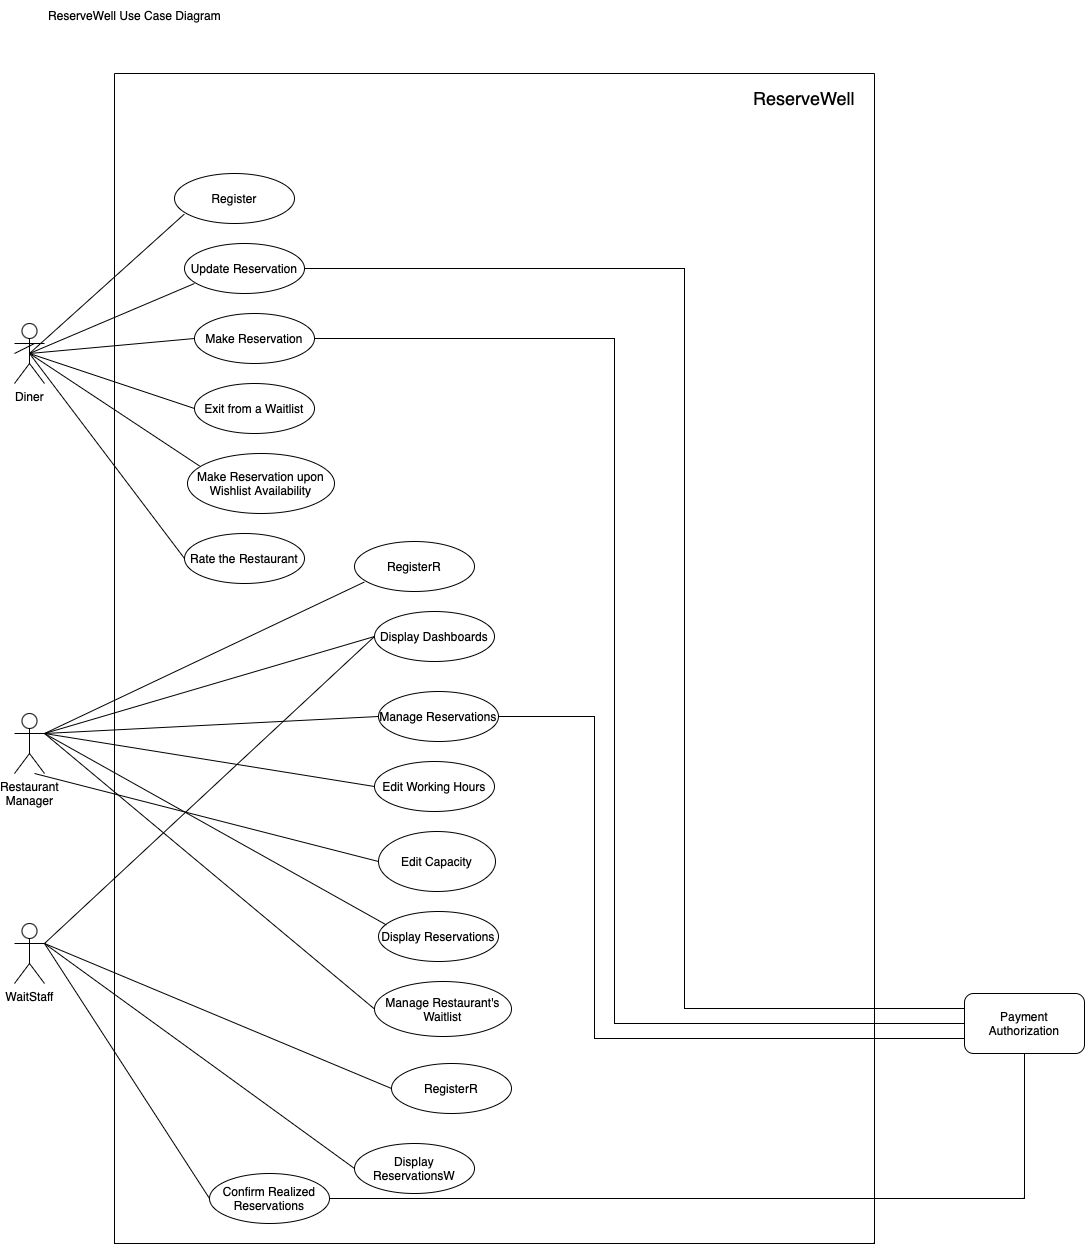

The diagram above was exported from draw.io. Its source (the exported page's mxGraphModel, read from the mxfile embedded in the PNG):
<mxGraphModel dx="1530" dy="2186" grid="1" gridSize="10" guides="1" tooltips="1" connect="1" arrows="1" fold="1" page="1" pageScale="1" pageWidth="827" pageHeight="1169" math="0" shadow="0">
  <root>
    <mxCell id="0" />
    <mxCell id="1" parent="0" />
    <mxCell id="_iOD_FwxWWHkL_bR_-TL-17" value="" style="endArrow=none;html=1;rounded=0;exitX=0.5;exitY=0.5;exitDx=0;exitDy=0;exitPerimeter=0;" parent="1" source="_iOD_FwxWWHkL_bR_-TL-1" edge="1">
      <mxGeometry width="50" height="50" relative="1" as="geometry">
        <mxPoint x="40" y="260" as="sourcePoint" />
        <mxPoint x="200" y="200" as="targetPoint" />
      </mxGeometry>
    </mxCell>
    <mxCell id="_iOD_FwxWWHkL_bR_-TL-25" value="" style="endArrow=none;html=1;rounded=0;entryX=0;entryY=0.5;entryDx=0;entryDy=0;exitX=0.5;exitY=0.5;exitDx=0;exitDy=0;exitPerimeter=0;" parent="1" source="_iOD_FwxWWHkL_bR_-TL-1" target="_iOD_FwxWWHkL_bR_-TL-20" edge="1">
      <mxGeometry width="50" height="50" relative="1" as="geometry">
        <mxPoint x="40" y="260" as="sourcePoint" />
        <mxPoint x="184.5999999999999" y="241.07999999999993" as="targetPoint" />
      </mxGeometry>
    </mxCell>
    <mxCell id="_iOD_FwxWWHkL_bR_-TL-30" value="" style="endArrow=none;html=1;rounded=0;entryX=0.083;entryY=0.21;entryDx=0;entryDy=0;entryPerimeter=0;exitX=0.5;exitY=0.5;exitDx=0;exitDy=0;exitPerimeter=0;" parent="1" source="_iOD_FwxWWHkL_bR_-TL-1" target="_iOD_FwxWWHkL_bR_-TL-31" edge="1">
      <mxGeometry width="50" height="50" relative="1" as="geometry">
        <mxPoint x="40" y="260" as="sourcePoint" />
        <mxPoint x="210" y="320" as="targetPoint" />
      </mxGeometry>
    </mxCell>
    <mxCell id="_iOD_FwxWWHkL_bR_-TL-31" value="Make Reservation upon Wishlist Availability" style="ellipse;whiteSpace=wrap;html=1;" parent="1" vertex="1">
      <mxGeometry x="193" y="370" width="147" height="60" as="geometry" />
    </mxCell>
    <mxCell id="_iOD_FwxWWHkL_bR_-TL-34" value="" style="swimlane;startSize=0;" parent="1" vertex="1">
      <mxGeometry x="120" y="-10" width="760" height="1170" as="geometry" />
    </mxCell>
    <mxCell id="_iOD_FwxWWHkL_bR_-TL-5" value="&lt;font style=&quot;font-size: 18px;&quot;&gt;ReserveWell&lt;/font&gt;&lt;br&gt;" style="text;html=1;strokeColor=none;fillColor=none;align=center;verticalAlign=middle;whiteSpace=wrap;rounded=0;" parent="_iOD_FwxWWHkL_bR_-TL-34" vertex="1">
      <mxGeometry x="660" y="10" width="60" height="30" as="geometry" />
    </mxCell>
    <mxCell id="_iOD_FwxWWHkL_bR_-TL-38" value="Rate the Restaurant" style="ellipse;whiteSpace=wrap;html=1;" parent="_iOD_FwxWWHkL_bR_-TL-34" vertex="1">
      <mxGeometry x="70" y="460" width="120" height="50" as="geometry" />
    </mxCell>
    <mxCell id="X5q9TY2TcH909mWz9Nuj-4" value="Display Dashboards" style="ellipse;whiteSpace=wrap;html=1;" parent="_iOD_FwxWWHkL_bR_-TL-34" vertex="1">
      <mxGeometry x="260" y="538" width="120" height="50" as="geometry" />
    </mxCell>
    <mxCell id="X5q9TY2TcH909mWz9Nuj-6" value="Edit Working Hours" style="ellipse;whiteSpace=wrap;html=1;" parent="_iOD_FwxWWHkL_bR_-TL-34" vertex="1">
      <mxGeometry x="260" y="688" width="120" height="50" as="geometry" />
    </mxCell>
    <mxCell id="X5q9TY2TcH909mWz9Nuj-9" value="RegisterR" style="ellipse;whiteSpace=wrap;html=1;" parent="_iOD_FwxWWHkL_bR_-TL-34" vertex="1">
      <mxGeometry x="240" y="468" width="120" height="50" as="geometry" />
    </mxCell>
    <mxCell id="X5q9TY2TcH909mWz9Nuj-10" value="Manage Reservations" style="ellipse;whiteSpace=wrap;html=1;" parent="_iOD_FwxWWHkL_bR_-TL-34" vertex="1">
      <mxGeometry x="264" y="618" width="120" height="50" as="geometry" />
    </mxCell>
    <mxCell id="X5q9TY2TcH909mWz9Nuj-12" value="Edit Capacity" style="ellipse;whiteSpace=wrap;html=1;" parent="_iOD_FwxWWHkL_bR_-TL-34" vertex="1">
      <mxGeometry x="264" y="758" width="117" height="60" as="geometry" />
    </mxCell>
    <mxCell id="X5q9TY2TcH909mWz9Nuj-13" value="Display Reservations" style="ellipse;whiteSpace=wrap;html=1;" parent="_iOD_FwxWWHkL_bR_-TL-34" vertex="1">
      <mxGeometry x="264" y="838" width="120" height="50" as="geometry" />
    </mxCell>
    <mxCell id="X5q9TY2TcH909mWz9Nuj-14" value="Manage Restaurant's Waitlist" style="ellipse;whiteSpace=wrap;html=1;" parent="_iOD_FwxWWHkL_bR_-TL-34" vertex="1">
      <mxGeometry x="260" y="908" width="137" height="55" as="geometry" />
    </mxCell>
    <mxCell id="aBgYs4_gjkA5baY2vK1K-6" value="" style="group" parent="_iOD_FwxWWHkL_bR_-TL-34" vertex="1" connectable="0">
      <mxGeometry x="-15" y="830" width="230" height="120" as="geometry" />
    </mxCell>
    <mxCell id="aBgYs4_gjkA5baY2vK1K-14" value="Display ReservationsW" style="ellipse;whiteSpace=wrap;html=1;" parent="_iOD_FwxWWHkL_bR_-TL-34" vertex="1">
      <mxGeometry x="240" y="1070" width="120" height="50" as="geometry" />
    </mxCell>
    <mxCell id="-jtFz9mQnxMQIyqFn_vw-1" value="Confirm Realized Reservations" style="ellipse;whiteSpace=wrap;html=1;" parent="_iOD_FwxWWHkL_bR_-TL-34" vertex="1">
      <mxGeometry x="95" y="1100" width="120" height="50" as="geometry" />
    </mxCell>
    <mxCell id="Ky3qAekjBct37t4nsQfE-4" value="Exit from a Waitlist" style="ellipse;whiteSpace=wrap;html=1;" parent="_iOD_FwxWWHkL_bR_-TL-34" vertex="1">
      <mxGeometry x="80" y="310" width="120" height="50" as="geometry" />
    </mxCell>
    <mxCell id="_iOD_FwxWWHkL_bR_-TL-20" value="Make Reservation" style="ellipse;whiteSpace=wrap;html=1;" parent="_iOD_FwxWWHkL_bR_-TL-34" vertex="1">
      <mxGeometry x="80" y="240" width="120" height="50" as="geometry" />
    </mxCell>
    <mxCell id="Ky3qAekjBct37t4nsQfE-7" value="RegisterR" style="ellipse;whiteSpace=wrap;html=1;" parent="_iOD_FwxWWHkL_bR_-TL-34" vertex="1">
      <mxGeometry x="277" y="990" width="120" height="50" as="geometry" />
    </mxCell>
    <mxCell id="_iOD_FwxWWHkL_bR_-TL-27" value="" style="group" parent="_iOD_FwxWWHkL_bR_-TL-34" vertex="1" connectable="0">
      <mxGeometry x="-50" y="100" width="240" height="120" as="geometry" />
    </mxCell>
    <mxCell id="_iOD_FwxWWHkL_bR_-TL-14" value="Register" style="ellipse;whiteSpace=wrap;html=1;" parent="_iOD_FwxWWHkL_bR_-TL-27" vertex="1">
      <mxGeometry x="110" width="120" height="50" as="geometry" />
    </mxCell>
    <mxCell id="_iOD_FwxWWHkL_bR_-TL-18" value="Update Reservation" style="ellipse;whiteSpace=wrap;html=1;" parent="_iOD_FwxWWHkL_bR_-TL-27" vertex="1">
      <mxGeometry x="120" y="70" width="120" height="50" as="geometry" />
    </mxCell>
    <mxCell id="_iOD_FwxWWHkL_bR_-TL-39" value="" style="endArrow=none;html=1;rounded=0;entryX=0;entryY=0.5;entryDx=0;entryDy=0;exitX=0.5;exitY=0.5;exitDx=0;exitDy=0;exitPerimeter=0;" parent="1" source="_iOD_FwxWWHkL_bR_-TL-1" target="_iOD_FwxWWHkL_bR_-TL-38" edge="1">
      <mxGeometry width="50" height="50" relative="1" as="geometry">
        <mxPoint x="40" y="260" as="sourcePoint" />
        <mxPoint x="200" y="532" as="targetPoint" />
      </mxGeometry>
    </mxCell>
    <mxCell id="5lrZJyZw9WaMry7IIv5V-1" value="ReserveWell Use Case Diagram" style="text;html=1;align=center;verticalAlign=middle;resizable=0;points=[];autosize=1;strokeColor=none;fillColor=none;" parent="1" vertex="1">
      <mxGeometry x="40" y="-83" width="200" height="30" as="geometry" />
    </mxCell>
    <mxCell id="X5q9TY2TcH909mWz9Nuj-1" value="Restaurant&lt;br&gt;Manager" style="shape=umlActor;verticalLabelPosition=bottom;verticalAlign=top;html=1;outlineConnect=0;" parent="1" vertex="1">
      <mxGeometry x="20" y="630" width="30" height="60" as="geometry" />
    </mxCell>
    <mxCell id="X5q9TY2TcH909mWz9Nuj-3" value="" style="endArrow=none;html=1;rounded=0;entryX=0;entryY=0.5;entryDx=0;entryDy=0;exitX=1;exitY=0.3333333333333333;exitDx=0;exitDy=0;exitPerimeter=0;" parent="1" source="X5q9TY2TcH909mWz9Nuj-1" target="X5q9TY2TcH909mWz9Nuj-6" edge="1">
      <mxGeometry width="50" height="50" relative="1" as="geometry">
        <mxPoint x="40" y="845" as="sourcePoint" />
        <mxPoint x="200" y="785" as="targetPoint" />
      </mxGeometry>
    </mxCell>
    <mxCell id="X5q9TY2TcH909mWz9Nuj-5" value="" style="endArrow=none;html=1;rounded=0;entryX=0;entryY=0.5;entryDx=0;entryDy=0;exitX=1;exitY=0.3333333333333333;exitDx=0;exitDy=0;exitPerimeter=0;" parent="1" source="X5q9TY2TcH909mWz9Nuj-1" target="X5q9TY2TcH909mWz9Nuj-10" edge="1">
      <mxGeometry width="50" height="50" relative="1" as="geometry">
        <mxPoint x="40" y="845" as="sourcePoint" />
        <mxPoint x="184.5999999999999" y="826.0799999999999" as="targetPoint" />
      </mxGeometry>
    </mxCell>
    <mxCell id="X5q9TY2TcH909mWz9Nuj-11" value="" style="endArrow=none;html=1;rounded=0;entryX=0;entryY=0.5;entryDx=0;entryDy=0;" parent="1" target="X5q9TY2TcH909mWz9Nuj-12" edge="1">
      <mxGeometry width="50" height="50" relative="1" as="geometry">
        <mxPoint x="40" y="690" as="sourcePoint" />
        <mxPoint x="210" y="905" as="targetPoint" />
      </mxGeometry>
    </mxCell>
    <mxCell id="X5q9TY2TcH909mWz9Nuj-16" value="" style="endArrow=none;html=1;rounded=0;entryX=0;entryY=0.5;entryDx=0;entryDy=0;exitX=1;exitY=0.3333333333333333;exitDx=0;exitDy=0;exitPerimeter=0;" parent="1" source="X5q9TY2TcH909mWz9Nuj-1" target="X5q9TY2TcH909mWz9Nuj-4" edge="1">
      <mxGeometry width="50" height="50" relative="1" as="geometry">
        <mxPoint x="50" y="855" as="sourcePoint" />
        <mxPoint x="215" y="978" as="targetPoint" />
      </mxGeometry>
    </mxCell>
    <mxCell id="X5q9TY2TcH909mWz9Nuj-17" value="" style="endArrow=none;html=1;rounded=0;entryX=0.067;entryY=0.27;entryDx=0;entryDy=0;entryPerimeter=0;exitX=1;exitY=0.3333333333333333;exitDx=0;exitDy=0;exitPerimeter=0;" parent="1" source="X5q9TY2TcH909mWz9Nuj-1" target="X5q9TY2TcH909mWz9Nuj-13" edge="1">
      <mxGeometry width="50" height="50" relative="1" as="geometry">
        <mxPoint x="50" y="855" as="sourcePoint" />
        <mxPoint x="215" y="978" as="targetPoint" />
      </mxGeometry>
    </mxCell>
    <mxCell id="X5q9TY2TcH909mWz9Nuj-18" value="" style="endArrow=none;html=1;rounded=0;entryX=0;entryY=0.5;entryDx=0;entryDy=0;exitX=1;exitY=0.3333333333333333;exitDx=0;exitDy=0;exitPerimeter=0;" parent="1" source="X5q9TY2TcH909mWz9Nuj-1" target="X5q9TY2TcH909mWz9Nuj-14" edge="1">
      <mxGeometry width="50" height="50" relative="1" as="geometry">
        <mxPoint x="80" y="710" as="sourcePoint" />
        <mxPoint x="200" y="1117" as="targetPoint" />
      </mxGeometry>
    </mxCell>
    <mxCell id="X5q9TY2TcH909mWz9Nuj-8" value="" style="endArrow=none;html=1;rounded=0;entryX=0.083;entryY=0.81;entryDx=0;entryDy=0;entryPerimeter=0;exitX=1;exitY=0.3333333333333333;exitDx=0;exitDy=0;exitPerimeter=0;" parent="1" source="X5q9TY2TcH909mWz9Nuj-1" target="X5q9TY2TcH909mWz9Nuj-9" edge="1">
      <mxGeometry width="50" height="50" relative="1" as="geometry">
        <mxPoint x="40" y="845" as="sourcePoint" />
        <mxPoint x="500" y="745" as="targetPoint" />
      </mxGeometry>
    </mxCell>
    <mxCell id="aBgYs4_gjkA5baY2vK1K-1" value="WaitStaff" style="shape=umlActor;verticalLabelPosition=bottom;verticalAlign=top;html=1;outlineConnect=0;" parent="1" vertex="1">
      <mxGeometry x="20" y="840" width="30" height="60" as="geometry" />
    </mxCell>
    <mxCell id="aBgYs4_gjkA5baY2vK1K-3" value="" style="endArrow=none;html=1;rounded=0;entryX=0;entryY=0.5;entryDx=0;entryDy=0;exitX=1;exitY=0.3333333333333333;exitDx=0;exitDy=0;exitPerimeter=0;" parent="1" source="aBgYs4_gjkA5baY2vK1K-1" target="X5q9TY2TcH909mWz9Nuj-4" edge="1">
      <mxGeometry width="50" height="50" relative="1" as="geometry">
        <mxPoint x="67" y="1037.4" as="sourcePoint" />
        <mxPoint x="227" y="977.4" as="targetPoint" />
      </mxGeometry>
    </mxCell>
    <mxCell id="aBgYs4_gjkA5baY2vK1K-5" value="" style="endArrow=none;html=1;rounded=0;entryX=0;entryY=0.5;entryDx=0;entryDy=0;exitX=1;exitY=0.3333333333333333;exitDx=0;exitDy=0;exitPerimeter=0;" parent="1" source="aBgYs4_gjkA5baY2vK1K-1" target="aBgYs4_gjkA5baY2vK1K-14" edge="1">
      <mxGeometry width="50" height="50" relative="1" as="geometry">
        <mxPoint x="67" y="1037.4" as="sourcePoint" />
        <mxPoint x="217" y="1032.4" as="targetPoint" />
      </mxGeometry>
    </mxCell>
    <mxCell id="aBgYs4_gjkA5baY2vK1K-7" value="" style="endArrow=none;html=1;rounded=0;exitX=1;exitY=0.3333333333333333;exitDx=0;exitDy=0;exitPerimeter=0;entryX=0;entryY=0.5;entryDx=0;entryDy=0;" parent="1" source="aBgYs4_gjkA5baY2vK1K-1" target="Ky3qAekjBct37t4nsQfE-7" edge="1">
      <mxGeometry width="50" height="50" relative="1" as="geometry">
        <mxPoint x="65" y="990" as="sourcePoint" />
        <mxPoint x="60" y="1060" as="targetPoint" />
      </mxGeometry>
    </mxCell>
    <mxCell id="-jtFz9mQnxMQIyqFn_vw-2" value="" style="endArrow=none;html=1;rounded=0;exitX=1;exitY=0.3333333333333333;exitDx=0;exitDy=0;exitPerimeter=0;entryX=0;entryY=0.5;entryDx=0;entryDy=0;" parent="1" source="aBgYs4_gjkA5baY2vK1K-1" target="-jtFz9mQnxMQIyqFn_vw-1" edge="1">
      <mxGeometry width="50" height="50" relative="1" as="geometry">
        <mxPoint x="80" y="1060" as="sourcePoint" />
        <mxPoint x="130" y="1010" as="targetPoint" />
      </mxGeometry>
    </mxCell>
    <mxCell id="CbOdrVqNvQkZTRvMvUvd-1" value="Payment Authorization" style="rounded=1;whiteSpace=wrap;html=1;" parent="1" vertex="1">
      <mxGeometry x="970" y="910" width="120" height="60" as="geometry" />
    </mxCell>
    <mxCell id="CbOdrVqNvQkZTRvMvUvd-3" value="" style="endArrow=none;html=1;rounded=0;exitX=1;exitY=0.5;exitDx=0;exitDy=0;entryX=0;entryY=0.5;entryDx=0;entryDy=0;" parent="1" source="_iOD_FwxWWHkL_bR_-TL-20" target="CbOdrVqNvQkZTRvMvUvd-1" edge="1">
      <mxGeometry width="50" height="50" relative="1" as="geometry">
        <mxPoint x="292.42640687119274" y="342.6776695296635" as="sourcePoint" />
        <mxPoint x="970" y="1010" as="targetPoint" />
        <Array as="points">
          <mxPoint x="620" y="255" />
          <mxPoint x="620" y="940" />
        </Array>
      </mxGeometry>
    </mxCell>
    <mxCell id="CbOdrVqNvQkZTRvMvUvd-4" value="" style="endArrow=none;html=1;rounded=0;entryX=0;entryY=0.25;entryDx=0;entryDy=0;exitX=1;exitY=0.5;exitDx=0;exitDy=0;" parent="1" source="_iOD_FwxWWHkL_bR_-TL-18" target="CbOdrVqNvQkZTRvMvUvd-1" edge="1">
      <mxGeometry width="50" height="50" relative="1" as="geometry">
        <mxPoint x="320" y="190" as="sourcePoint" />
        <mxPoint x="900" y="700" as="targetPoint" />
        <Array as="points">
          <mxPoint x="690" y="185" />
          <mxPoint x="690" y="925" />
        </Array>
      </mxGeometry>
    </mxCell>
    <mxCell id="CbOdrVqNvQkZTRvMvUvd-6" value="" style="endArrow=none;html=1;rounded=0;exitX=1;exitY=0.5;exitDx=0;exitDy=0;entryX=0;entryY=0.75;entryDx=0;entryDy=0;" parent="1" source="X5q9TY2TcH909mWz9Nuj-10" target="CbOdrVqNvQkZTRvMvUvd-1" edge="1">
      <mxGeometry width="50" height="50" relative="1" as="geometry">
        <mxPoint x="670" y="1080" as="sourcePoint" />
        <mxPoint x="720" y="1030" as="targetPoint" />
        <Array as="points">
          <mxPoint x="600" y="633" />
          <mxPoint x="600" y="955" />
        </Array>
      </mxGeometry>
    </mxCell>
    <mxCell id="CbOdrVqNvQkZTRvMvUvd-7" value="" style="endArrow=none;html=1;rounded=0;exitX=1;exitY=0.5;exitDx=0;exitDy=0;entryX=0.5;entryY=1;entryDx=0;entryDy=0;" parent="1" source="-jtFz9mQnxMQIyqFn_vw-1" target="CbOdrVqNvQkZTRvMvUvd-1" edge="1">
      <mxGeometry width="50" height="50" relative="1" as="geometry">
        <mxPoint x="710" y="1100" as="sourcePoint" />
        <mxPoint x="760" y="1050" as="targetPoint" />
        <Array as="points">
          <mxPoint x="1030" y="1115" />
        </Array>
      </mxGeometry>
    </mxCell>
    <mxCell id="Ky3qAekjBct37t4nsQfE-5" value="" style="endArrow=none;html=1;rounded=0;exitX=0.5;exitY=0.5;exitDx=0;exitDy=0;exitPerimeter=0;entryX=0;entryY=0.5;entryDx=0;entryDy=0;" parent="1" source="_iOD_FwxWWHkL_bR_-TL-1" target="Ky3qAekjBct37t4nsQfE-4" edge="1">
      <mxGeometry width="50" height="50" relative="1" as="geometry">
        <mxPoint x="150" y="330" as="sourcePoint" />
        <mxPoint x="200" y="280" as="targetPoint" />
      </mxGeometry>
    </mxCell>
    <mxCell id="Ky3qAekjBct37t4nsQfE-9" value="" style="endArrow=none;html=1;rounded=0;entryX=0;entryY=0.5;entryDx=0;entryDy=0;" parent="1" target="_iOD_FwxWWHkL_bR_-TL-1" edge="1">
      <mxGeometry width="50" height="50" relative="1" as="geometry">
        <mxPoint x="40" y="260" as="sourcePoint" />
        <mxPoint x="190" y="475" as="targetPoint" />
      </mxGeometry>
    </mxCell>
    <mxCell id="_iOD_FwxWWHkL_bR_-TL-1" value="Diner" style="shape=umlActor;verticalLabelPosition=bottom;verticalAlign=top;html=1;outlineConnect=0;" parent="1" vertex="1">
      <mxGeometry x="20" y="240" width="30" height="60" as="geometry" />
    </mxCell>
    <mxCell id="_iOD_FwxWWHkL_bR_-TL-12" value="" style="endArrow=none;html=1;rounded=0;entryX=0.083;entryY=0.81;entryDx=0;entryDy=0;entryPerimeter=0;exitX=0.5;exitY=0.5;exitDx=0;exitDy=0;exitPerimeter=0;" parent="1" source="_iOD_FwxWWHkL_bR_-TL-1" target="_iOD_FwxWWHkL_bR_-TL-14" edge="1">
      <mxGeometry width="50" height="50" relative="1" as="geometry">
        <mxPoint x="40" y="260" as="sourcePoint" />
        <mxPoint x="500" y="160" as="targetPoint" />
      </mxGeometry>
    </mxCell>
  </root>
</mxGraphModel>